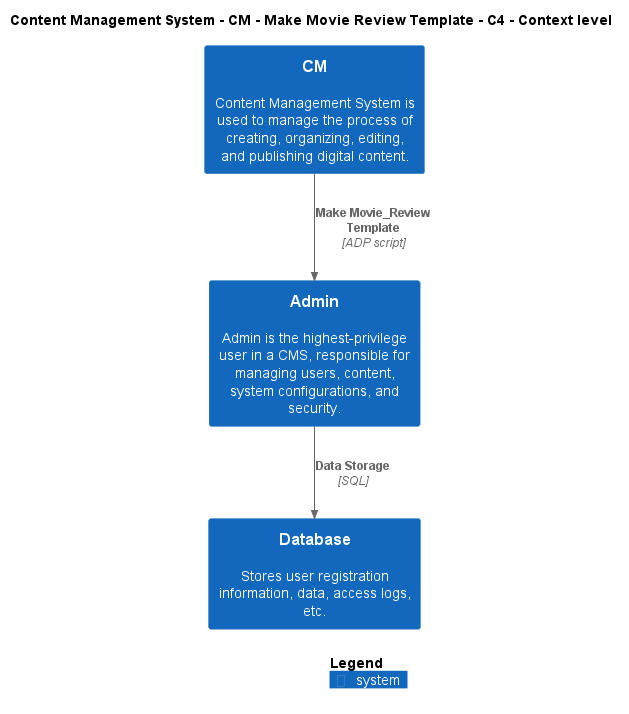

The diagram above was rendered by PlantUML. Its source (embedded in the PNG):
@startuml
!include ..\..\..\..\..\.c4s\C4_Context.puml

AddElementTag("c4interflow:lifecycle:new", $bgColor=green, $fontColor=#ffffff, $borderColor=green, $shadowing="False")
AddElementTag("c4interflow:lifecycle:changed", $bgColor=orange, $fontColor=#ffffff, $borderColor=orange, $shadowing="False")
AddElementTag("c4interflow:lifecycle:removed", $bgColor=red, $fontColor=#ffffff, $borderColor=red, $shadowing="False")

AddRelTag("c4interflow:lifecycle:new", $textColor=green, $lineColor=green)
AddRelTag("c4interflow:lifecycle:changed", $textColor=orange, $lineColor=orange)
AddRelTag("c4interflow:lifecycle:removed", $textColor=red, $lineColor=red)

SHOW_PERSON_PORTRAIT()
LAYOUT_TOP_DOWN()

skinparam linetype polyline

title Content Management System - CM - Make Movie Review Template - C4 - Context level

System(ContentManagementSystem.SoftwareSystems.CM, "CM", "Content Management System is used to manage the process of creating, organizing, editing, and publishing digital content.")
System(ContentManagementSystem.SoftwareSystems.Admin, "Admin", "Admin is the highest-privilege user in a CMS, responsible for managing users, content, system configurations, and security.")
System(ContentManagementSystem.SoftwareSystems.Database, "Database", "Stores user registration information, data, access logs, etc.")

Rel(ContentManagementSystem.SoftwareSystems.CM, ContentManagementSystem.SoftwareSystems.Admin, "Make Movie_Review Template", "ADP script", $tags="protocol:adp script")
Rel(ContentManagementSystem.SoftwareSystems.Admin, ContentManagementSystem.SoftwareSystems.Database, "Data Storage", "SQL", $tags="protocol:sql")


SHOW_LEGEND()
@enduml